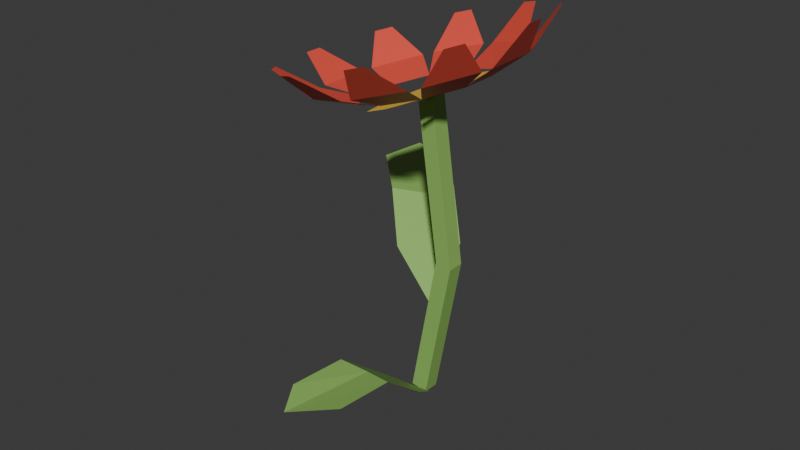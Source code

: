 # Source: flower_1.blend  (saved by Blender 4.0.36; exported with 4.5.12 LTS)
import bpy
from mathutils import Matrix  # noqa: F401  (used for matrix-valued properties, if any)

bpy.ops.wm.read_factory_settings(use_empty=True)
scene = bpy.context.scene
scene.name = 'Scene'

# ---- collections
col_collection = bpy.data.collections.new('Collection'); scene.collection.children.link(col_collection)

# ---- materials (node trees are filled in below, after node groups)
mat_material = bpy.data.materials.new('Material')
mat_material.alpha_threshold = 0.0
mat_material.use_transparent_shadow = False
mat_material.roughness = 0.5
mat_material.line_color = (0.0, 0.0, 0.0, 1.0)
mat_material_001 = bpy.data.materials.new('Material.001')
mat_material_001.use_transparent_shadow = False
mat_material_002 = bpy.data.materials.new('Material.002')
mat_material_002.use_transparent_shadow = False

# ---- material node trees
mat_material.use_nodes = True; mat_material.node_tree.nodes.clear()
_N = mat_material.node_tree.nodes; _L = mat_material.node_tree.links
n0 = _N.new('ShaderNodeOutputMaterial'); n0.name = 'Material Output'; n0.location = (300, 300)
n1 = _N.new('ShaderNodeBsdfPrincipled'); n1.name = 'Principled BSDF'; n1.location = (10, 300)
n1.inputs[0].default_value = (0.2765, 0.5219, 0.1242, 1.0)
n1.inputs[3].default_value = 1.45
_L.new(n1.outputs[0], n0.inputs[0])
n0.is_active_output = True
mat_material_001.use_nodes = True; mat_material_001.node_tree.nodes.clear()
_N = mat_material_001.node_tree.nodes; _L = mat_material_001.node_tree.links
n0 = _N.new('ShaderNodeBsdfPrincipled'); n0.name = 'Principled BSDF'; n0.location = (10, 300)
n0.inputs[0].default_value = (1.0, 0.6461, 0.06142, 1.0)
n0.inputs[2].default_value = 0.7952
n0.inputs[3].default_value = 1.45
n1 = _N.new('ShaderNodeOutputMaterial'); n1.name = 'Material Output'; n1.location = (300, 300)
_L.new(n0.outputs[0], n1.inputs[0])
n1.is_active_output = True
mat_material_002.use_nodes = True; mat_material_002.node_tree.nodes.clear()
_N = mat_material_002.node_tree.nodes; _L = mat_material_002.node_tree.links
n0 = _N.new('ShaderNodeBsdfPrincipled'); n0.name = 'Principled BSDF'; n0.location = (10, 300)
n0.inputs[0].default_value = (0.8, 0.08604, 0.05747, 1.0)
n0.inputs[3].default_value = 1.45
n1 = _N.new('ShaderNodeOutputMaterial'); n1.name = 'Material Output'; n1.location = (300, 300)
_L.new(n0.outputs[0], n1.inputs[0])
n1.is_active_output = True

# ---- world
world_world = bpy.data.worlds.new('World'); scene.world = world_world
world_world.use_nodes = True; world_world.node_tree.nodes.clear()
_N = world_world.node_tree.nodes; _L = world_world.node_tree.links
n0 = _N.new('ShaderNodeOutputWorld'); n0.name = 'World Output'; n0.location = (300, 300)
n1 = _N.new('ShaderNodeBackground'); n1.name = 'Background'; n1.location = (10, 300)
n1.inputs[0].default_value = (0.05088, 0.05088, 0.05088, 1.0)
_L.new(n1.outputs[0], n0.inputs[0])
n0.is_active_output = True
world_world.color = (0.05088, 0.05088, 0.05088)
world_world.use_sun_shadow = False
world_world.sun_shadow_jitter_overblur = 0.0

# ---- meshes
me_cube = bpy.data.meshes.new('Cube')
me_cube.from_pydata([(1.0, 1.0, 1.0), (1.0, 1.0, -1.0), (1.0, -1.0, 1.0), (1.0, -1.0, -1.0), (-1.0, 1.0, 1.0), (-1.0, 1.0, -1.0), (-1.0, -1.0, 1.0), (-1.0, -1.0, -1.0), (1.0, -1.0, 1.0), (-1.0, -1.0, 1.0), (-5.186, 1.0, 3.069), (-5.186, -1.0, 3.069), (-6.858, 1.0, 2.945), (-6.858, -1.0, 2.945), (-5.186, -1.0, 3.069), (-6.858, -1.0, 2.945)], [], [(2, 0, 10, 11), (3, 2, 6, 7), (7, 6, 4, 5), (5, 1, 3, 7), (1, 0, 2, 3), (5, 4, 0, 1), (4, 6, 13, 12), (10, 12, 13, 11), (13, 11, 14, 15), (9, 6, 13, 15), (8, 9, 15, 14), (0, 4, 12, 10), (2, 8, 14, 11)])
_uv = me_cube.uv_layers.new(name='UVMap')
_uv.uv.foreach_set('vector', [0.625, 0.75, 0.625, 0.5, 0.625, 0.5, 0.625, 0.75, 0.375, 0.75, 0.625, 0.75, 0.625, 1.0, 0.375, 1.0, 0.375, 0.0, 0.625, 0.0, 0.625, 0.25, 0.375, 0.25, 0.125, 0.5, 0.375, 0.5, 0.375, 0.75, 0.125, 0.75, 0.375, 0.5, 0.625, 0.5, 0.625, 0.75, 0.375, 0.75, 0.375, 0.25, 0.625, 0.25, 0.625, 0.5, 0.375, 0.5, 0.625, 0.25, 0.625, 0.0, 0.625, 0.0, 0.625, 0.25, 0.625, 0.5, 0.875, 0.5, 0.875, 0.75, 0.625, 0.75, 0.875, 0.75, 0.625, 0.75, 0.625, 0.75, 0.875, 0.75, 0.0, 0.0, 0.0, 0.0, 0.0, 0.0, 0.0, 0.0, 0.0, 0.0, 0.0, 0.0, 0.0, 0.0, 0.0, 0.0, 0.625, 0.5, 0.625, 0.25, 0.625, 0.25, 0.625, 0.5, 0.0, 0.0, 0.0, 0.0, 0.0, 0.0, 0.0, 0.0])
me_cube.materials.append(mat_material)
me_cube.use_mirror_vertex_groups = False
me_cube.update()
me_plane = bpy.data.meshes.new('Plane')
me_plane.from_pydata([(-0.6188, -0.6188, 1.332e-15), (0.6188, -0.6188, 1.332e-15), (-0.6188, 0.6188, -1.332e-15), (0.6188, 0.6188, -1.332e-15), (-0.8168, -6.448e-09, -2.253e-23), (0.8168, -6.448e-09, -2.253e-23), (6.782e-16, -0.8523, 2.934e-15), (-6.782e-16, 0.8523, -2.934e-15), (-1.99e-23, -3.39e-09, -4.351e-23)], [], [(8, 5, 3, 7), (6, 1, 5, 8), (0, 6, 8, 4), (4, 8, 7, 2)])
_uv = me_plane.uv_layers.new(name='UVMap')
_uv.uv.foreach_set('vector', [0.5, 0.5, 1.0, 0.5, 1.0, 1.0, 0.5, 1.189, 0.5, -0.1887, 1.0, 0.0, 1.0, 0.5, 0.5, 0.5, 0.0, 0.0, 0.5, -0.1887, 0.5, 0.5, 0.0, 0.5, 0.0, 0.5, 0.5, 0.5, 0.5, 1.189, 0.0, 1.0])
me_plane.materials.append(mat_material_001)
me_plane.update()
me_plane_001 = bpy.data.meshes.new('Plane.001')
me_plane_001.from_pydata([(-0.357, -0.02636, 0.9253), (-0.1642, -0.05579, 0.8009), (-0.357, 0.02243, 0.9253), (-0.1642, 0.05186, 0.8009), (-0.2688, -0.07381, 0.8429), (-0.2688, 0.06989, 0.8429), (-0.2733, -0.2311, 0.9253), (-0.1, -0.1416, 0.8009), (-0.302, -0.1917, 0.9253), (-0.1633, -0.05455, 0.8009), (-0.1741, -0.2177, 0.8429), (-0.2586, -0.1015, 0.8429), (-0.08524, -0.3476, 0.9253), (0.002321, -0.1734, 0.8009), (-0.1316, -0.3326, 0.9253), (-0.1001, -0.1401, 0.8009), (-0.01287, -0.2785, 0.8429), (-0.1495, -0.2341, 0.8429), (0.1354, -0.3313, 0.9253), (0.1038, -0.1389, 0.8009), (0.08897, -0.3464, 0.9253), (0.001413, -0.1722, 0.8009), (0.1533, -0.2329, 0.8429), (0.01661, -0.2773, 0.8429), (0.3043, -0.1885, 0.9253), (0.1656, -0.05137, 0.8009), (0.2756, -0.228, 0.9253), (0.1023, -0.1385, 0.8009), (0.2609, -0.0983, 0.8429), (0.1764, -0.2146, 0.8429), (0.357, 0.02636, 0.9253), (0.1642, 0.05579, 0.8009), (0.357, -0.02243, 0.9253), (0.1642, -0.05186, 0.8009), (0.2688, 0.07381, 0.8429), (0.2688, -0.06989, 0.8429), (0.2733, 0.2311, 0.9253), (0.1, 0.1416, 0.8009), (0.302, 0.1917, 0.9253), (0.1633, 0.05455, 0.8009), (0.1741, 0.2177, 0.8429), (0.2586, 0.1015, 0.8429), (0.08524, 0.3476, 0.9253), (-0.002321, 0.1734, 0.8009), (0.1316, 0.3326, 0.9253), (0.1001, 0.1401, 0.8009), (0.01287, 0.2785, 0.8429), (0.1495, 0.2341, 0.8429), (-0.1354, 0.3314, 0.9253), (-0.1038, 0.1389, 0.8009), (-0.08897, 0.3464, 0.9253), (-0.001413, 0.1722, 0.8009), (-0.1533, 0.2329, 0.8429), (-0.01661, 0.2773, 0.8429), (-0.3043, 0.1885, 0.9253), (-0.1656, 0.05137, 0.8009), (-0.2756, 0.228, 0.9253), (-0.1023, 0.1385, 0.8009), (-0.2609, 0.0983, 0.8429), (-0.1764, 0.2146, 0.8429)], [], [(4, 1, 3, 5), (0, 4, 5, 2), (10, 7, 9, 11), (6, 10, 11, 8), (16, 13, 15, 17), (12, 16, 17, 14), (22, 19, 21, 23), (18, 22, 23, 20), (28, 25, 27, 29), (24, 28, 29, 26), (34, 31, 33, 35), (30, 34, 35, 32), (40, 37, 39, 41), (36, 40, 41, 38), (46, 43, 45, 47), (42, 46, 47, 44), (52, 49, 51, 53), (48, 52, 53, 50), (58, 55, 57, 59), (54, 58, 59, 56)])
_uv = me_plane_001.uv_layers.new(name='UVMap')
_uv.uv.foreach_set('vector', [0.5, 0.0, 1.0, 0.0, 1.0, 1.0, 0.5, 1.0, 0.0, 0.0, 0.5, 0.0, 0.5, 1.0, 0.0, 1.0, 0.5, 0.0, 1.0, 0.0, 1.0, 1.0, 0.5, 1.0, 0.0, 0.0, 0.5, 0.0, 0.5, 1.0, 0.0, 1.0, 0.5, 0.0, 1.0, 0.0, 1.0, 1.0, 0.5, 1.0, 0.0, 0.0, 0.5, 0.0, 0.5, 1.0, 0.0, 1.0, 0.5, 0.0, 1.0, 0.0, 1.0, 1.0, 0.5, 1.0, 0.0, 0.0, 0.5, 0.0, 0.5, 1.0, 0.0, 1.0, 0.5, 0.0, 1.0, 0.0, 1.0, 1.0, 0.5, 1.0, 0.0, 0.0, 0.5, 0.0, 0.5, 1.0, 0.0, 1.0, 0.5, 0.0, 1.0, 0.0, 1.0, 1.0, 0.5, 1.0, 0.0, 0.0, 0.5, 0.0, 0.5, 1.0, 0.0, 1.0, 0.5, 0.0, 1.0, 0.0, 1.0, 1.0, 0.5, 1.0, 0.0, 0.0, 0.5, 0.0, 0.5, 1.0, 0.0, 1.0, 0.5, 0.0, 1.0, 0.0, 1.0, 1.0, 0.5, 1.0, 0.0, 0.0, 0.5, 0.0, 0.5, 1.0, 0.0, 1.0, 0.5, 0.0, 1.0, 0.0, 1.0, 1.0, 0.5, 1.0, 0.0, 0.0, 0.5, 0.0, 0.5, 1.0, 0.0, 1.0, 0.5, 0.0, 1.0, 0.0, 1.0, 1.0, 0.5, 1.0, 0.0, 0.0, 0.5, 0.0, 0.5, 1.0, 0.0, 1.0])
me_plane_001.materials.append(mat_material_002)
me_plane_001.update()
me_plane_002 = bpy.data.meshes.new('Plane.002')
me_plane_002.from_pydata([(-0.4869, -0.9008, -0.5848), (0.4869, -0.9008, -0.5848), (-0.4869, 1.0, 0.0), (0.4869, 1.0, 0.0), (-0.1354, -1.31, -0.9573), (0.0, 2.13, 0.0), (-0.4869, 0.0, 0.0), (0.4869, 0.0, 0.0), (0.0, 0.107, 0.0)], [], [(8, 7, 3, 5), (6, 8, 5, 2), (0, 4, 8, 6), (4, 1, 7, 8)])
_uv = me_plane_002.uv_layers.new(name='UVMap')
_uv.uv.foreach_set('vector', [0.5, 0.5, 1.0, 0.5, 1.0, 1.0, 0.5, 1.0, 0.0, 0.5, 0.5, 0.5, 0.5, 1.0, 0.0, 1.0, 0.0, 0.0, 0.5, 0.0, 0.5, 0.5, 0.0, 0.5, 0.5, 0.0, 1.0, 0.0, 1.0, 0.5, 0.5, 0.5])
me_plane_002.materials.append(mat_material)
me_plane_002.update()
me_plane_003 = bpy.data.meshes.new('Plane.003')
me_plane_003.from_pydata([(-0.4869, -0.9008, -0.5848), (0.4869, -0.9008, -0.5848), (-0.4869, 1.0, 0.0), (0.4869, 1.0, 0.0), (-0.1354, -1.31, -0.9573), (0.0, 2.13, 0.0), (-0.4869, 0.0, 0.0), (0.4869, 0.0, 0.0), (0.0, 0.107, 0.0)], [], [(8, 7, 3, 5), (6, 8, 5, 2), (0, 4, 8, 6), (4, 1, 7, 8)])
_uv = me_plane_003.uv_layers.new(name='UVMap')
_uv.uv.foreach_set('vector', [0.5, 0.5, 1.0, 0.5, 1.0, 1.0, 0.5, 1.0, 0.0, 0.5, 0.5, 0.5, 0.5, 1.0, 0.0, 1.0, 0.0, 0.0, 0.5, 0.0, 0.5, 0.5, 0.0, 0.5, 0.5, 0.0, 1.0, 0.0, 1.0, 0.5, 0.5, 0.5])
me_plane_003.materials.append(mat_material)
me_plane_003.update()

# ---- objects
ob_cube = bpy.data.objects.new('Cube', me_cube)
ob_plane = bpy.data.objects.new('Plane', me_plane)
ob_plane_001 = bpy.data.objects.new('Plane.001', me_plane_001)
ob_plane_002 = bpy.data.objects.new('Plane.002', me_plane_002)
ob_plane_003 = bpy.data.objects.new('Plane.003', me_plane_003)

# ---- transforms, parenting, visibility, modifiers, constraints
ob_cube.location = (0.0, 0.0, 0.1027)
ob_cube.rotation_euler = (2.223e-09, 0.1807, 2.454e-08)
ob_cube.scale = (0.0121, 0.0121, 0.1079)
ob_cube.lock_rotations_4d = False
ob_cube.empty_display_type = 'ARROWS'
ob_cube.lineart.crease_threshold = 0.0
ob_plane.location = (-0.01809, -5.939e-08, 0.442)
ob_plane.rotation_euler = (1.257e-08, -0.4167, -5.947e-08)
ob_plane.scale = (0.09405, 0.09405, 0.09405)
ob_plane_001.location = (0.09767, -7.218e-09, 0.05372)
ob_plane_001.rotation_euler = (6.152e-09, -0.297, -4.112e-08)
ob_plane_001.scale = (0.5137, 0.5137, 0.5137)
ob_plane_002.location = (2.386e-17, -0.1504, 0.1074)
ob_plane_002.rotation_euler = (-0.6673, -1.374e-16, 4.763e-17)
ob_plane_002.scale = (0.08253, 0.08253, 0.08253)
ob_plane_003.location = (-0.1153, 0.1131, 0.24)
ob_plane_003.rotation_euler = (-0.6673, 1.641e-06, -2.345)
ob_plane_003.scale = (0.09258, 0.09258, 0.09258)

# ---- collection membership
col_collection.objects.link(ob_cube)
col_collection.objects.link(ob_plane)
col_collection.objects.link(ob_plane_001)
col_collection.objects.link(ob_plane_002)
col_collection.objects.link(ob_plane_003)

# ---- scene / render settings (as saved in the file)
scene.frame_start = 1; scene.frame_end = 250; scene.frame_set(1)
scene.render.engine = 'BLENDER_EEVEE_NEXT'
scene.cycles.sampling_pattern = 'TABULATED_SOBOL'
bpy.context.view_layer.update()

# ---- added for rendering (the .blend has no active camera and no usable light): camera, sun
cam_auto = bpy.data.cameras.new('AutoCamera')
cam_auto.lens = 50.0
cam_auto.sensor_width = 36.0
cam_auto.clip_end = 1000.0
ob_auto_camera = bpy.data.objects.new('AutoCamera', cam_auto)
scene.collection.objects.link(ob_auto_camera)
ob_auto_camera.location = (0.798328, -1.03582, 0.928485)
ob_auto_camera.rotation_euler = (1.09748, -7.21219e-08, 0.694738)
scene.camera = ob_auto_camera
light_auto_sun = bpy.data.lights.new('AutoSun', 'SUN')
light_auto_sun.energy = 3.0
light_auto_sun.angle = 0.0523599
ob_auto_sun = bpy.data.objects.new('AutoSun', light_auto_sun)
scene.collection.objects.link(ob_auto_sun)
ob_auto_sun.rotation_euler = (0.872665, 0.174533, 0.523599)
bpy.context.view_layer.update()
